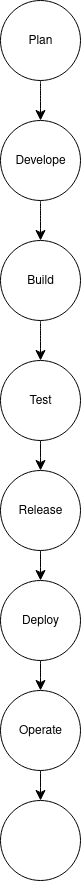

The diagram above was exported from draw.io. Its source (the exported page's mxGraphModel, read from the mxfile embedded in the PNG):
<mxGraphModel dx="978" dy="478" grid="1" gridSize="10" guides="1" tooltips="1" connect="1" arrows="1" fold="1" page="1" pageScale="1" pageWidth="850" pageHeight="1100" math="0" shadow="0">
  <root>
    <mxCell id="0" />
    <mxCell id="1" parent="0" />
    <mxCell id="7BvYMYLN7GSHmU7KLJ6o-5" value="" style="edgeStyle=none;curved=1;rounded=0;orthogonalLoop=1;jettySize=auto;html=1;fontSize=12;startSize=8;endSize=8;" edge="1" parent="1" source="7BvYMYLN7GSHmU7KLJ6o-1" target="7BvYMYLN7GSHmU7KLJ6o-4">
      <mxGeometry relative="1" as="geometry" />
    </mxCell>
    <mxCell id="7BvYMYLN7GSHmU7KLJ6o-1" value="Plan" style="ellipse;whiteSpace=wrap;html=1;" vertex="1" parent="1">
      <mxGeometry x="380" y="70" width="80" height="80" as="geometry" />
    </mxCell>
    <mxCell id="7BvYMYLN7GSHmU7KLJ6o-7" value="" style="edgeStyle=none;curved=1;rounded=0;orthogonalLoop=1;jettySize=auto;html=1;fontSize=12;startSize=8;endSize=8;" edge="1" parent="1" source="7BvYMYLN7GSHmU7KLJ6o-4" target="7BvYMYLN7GSHmU7KLJ6o-6">
      <mxGeometry relative="1" as="geometry" />
    </mxCell>
    <mxCell id="7BvYMYLN7GSHmU7KLJ6o-4" value="Develope" style="ellipse;whiteSpace=wrap;html=1;" vertex="1" parent="1">
      <mxGeometry x="380" y="190" width="80" height="80" as="geometry" />
    </mxCell>
    <mxCell id="7BvYMYLN7GSHmU7KLJ6o-11" value="" style="edgeStyle=none;curved=1;rounded=0;orthogonalLoop=1;jettySize=auto;html=1;fontSize=12;startSize=8;endSize=8;" edge="1" parent="1" source="7BvYMYLN7GSHmU7KLJ6o-6" target="7BvYMYLN7GSHmU7KLJ6o-10">
      <mxGeometry relative="1" as="geometry" />
    </mxCell>
    <mxCell id="7BvYMYLN7GSHmU7KLJ6o-6" value="Build" style="ellipse;whiteSpace=wrap;html=1;" vertex="1" parent="1">
      <mxGeometry x="380" y="310" width="80" height="80" as="geometry" />
    </mxCell>
    <mxCell id="7BvYMYLN7GSHmU7KLJ6o-13" value="" style="edgeStyle=none;curved=1;rounded=0;orthogonalLoop=1;jettySize=auto;html=1;fontSize=12;startSize=8;endSize=8;" edge="1" parent="1" source="7BvYMYLN7GSHmU7KLJ6o-10" target="7BvYMYLN7GSHmU7KLJ6o-12">
      <mxGeometry relative="1" as="geometry" />
    </mxCell>
    <mxCell id="7BvYMYLN7GSHmU7KLJ6o-10" value="Test" style="ellipse;whiteSpace=wrap;html=1;" vertex="1" parent="1">
      <mxGeometry x="380" y="430" width="80" height="80" as="geometry" />
    </mxCell>
    <mxCell id="7BvYMYLN7GSHmU7KLJ6o-15" value="" style="edgeStyle=none;curved=1;rounded=0;orthogonalLoop=1;jettySize=auto;html=1;fontSize=12;startSize=8;endSize=8;" edge="1" parent="1" source="7BvYMYLN7GSHmU7KLJ6o-12" target="7BvYMYLN7GSHmU7KLJ6o-14">
      <mxGeometry relative="1" as="geometry" />
    </mxCell>
    <mxCell id="7BvYMYLN7GSHmU7KLJ6o-12" value="Release" style="ellipse;whiteSpace=wrap;html=1;" vertex="1" parent="1">
      <mxGeometry x="380" y="540" width="80" height="80" as="geometry" />
    </mxCell>
    <mxCell id="7BvYMYLN7GSHmU7KLJ6o-17" value="" style="edgeStyle=none;curved=1;rounded=0;orthogonalLoop=1;jettySize=auto;html=1;fontSize=12;startSize=8;endSize=8;" edge="1" parent="1" source="7BvYMYLN7GSHmU7KLJ6o-14" target="7BvYMYLN7GSHmU7KLJ6o-16">
      <mxGeometry relative="1" as="geometry" />
    </mxCell>
    <mxCell id="7BvYMYLN7GSHmU7KLJ6o-14" value="Deploy" style="ellipse;whiteSpace=wrap;html=1;" vertex="1" parent="1">
      <mxGeometry x="380" y="650" width="80" height="80" as="geometry" />
    </mxCell>
    <mxCell id="7BvYMYLN7GSHmU7KLJ6o-19" value="" style="edgeStyle=none;curved=1;rounded=0;orthogonalLoop=1;jettySize=auto;html=1;fontSize=12;startSize=8;endSize=8;" edge="1" parent="1" source="7BvYMYLN7GSHmU7KLJ6o-16" target="7BvYMYLN7GSHmU7KLJ6o-18">
      <mxGeometry relative="1" as="geometry" />
    </mxCell>
    <mxCell id="7BvYMYLN7GSHmU7KLJ6o-16" value="Operate" style="ellipse;whiteSpace=wrap;html=1;" vertex="1" parent="1">
      <mxGeometry x="380" y="760" width="80" height="80" as="geometry" />
    </mxCell>
    <mxCell id="7BvYMYLN7GSHmU7KLJ6o-18" value="" style="ellipse;whiteSpace=wrap;html=1;" vertex="1" parent="1">
      <mxGeometry x="380" y="870" width="80" height="80" as="geometry" />
    </mxCell>
  </root>
</mxGraphModel>